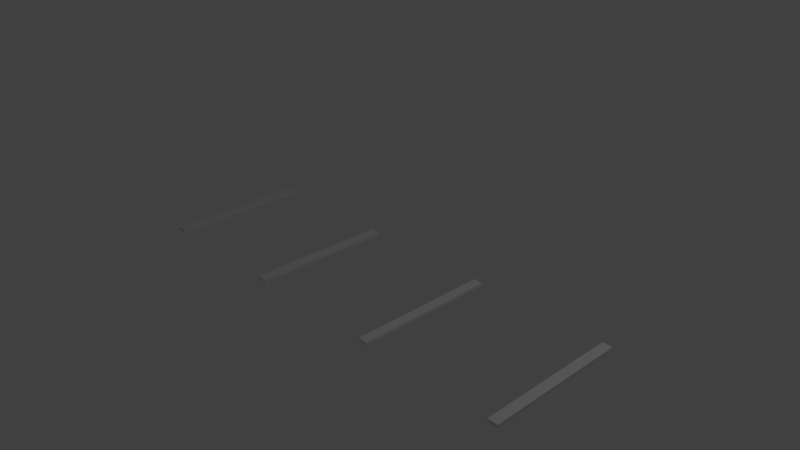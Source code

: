 # Source: roadpaint.blend  (saved by Blender 2.78.0; exported with 4.5.12 LTS)
import bpy
from mathutils import Matrix  # noqa: F401  (used for matrix-valued properties, if any)

bpy.ops.wm.read_factory_settings(use_empty=True)
scene = bpy.context.scene
scene.name = 'Scene'

# ---- collections
col_collection_1 = bpy.data.collections.new('Collection 1'); scene.collection.children.link(col_collection_1)

# ---- world
world_world = bpy.data.worlds.new('World'); scene.world = world_world
world_world.color = (0.05088, 0.05088, 0.05088)
world_world.use_sun_shadow = False
world_world.sun_shadow_jitter_overblur = 0.0
world_world.cycles.sampling_method = 'MANUAL'

# ---- cameras
cam_camera = bpy.data.cameras.new('Camera')
cam_camera.clip_end = 100.0
cam_camera.lens = 35.0
cam_camera.sensor_width = 32.0
cam_camera.sensor_height = 18.0
cam_camera.ortho_scale = 7.314
cam_camera.dof.focus_distance = 0.0
cam_camera.dof.aperture_fstop = 128.0

# ---- lights
light_lamp = bpy.data.lights.new('Lamp', 'POINT')
light_lamp.transmission_factor = 0.0
light_lamp.cutoff_distance = 30.0
light_lamp.energy = 100.0
light_lamp.shadow_buffer_clip_start = 1.001
light_lamp.shadow_soft_size = 0.1
light_lamp.shadow_maximum_resolution = 0.006
light_lamp.use_absolute_resolution = True

# ---- meshes
me_cube = bpy.data.meshes.new('Cube')
me_cube.from_pydata([(27.27, -1.0, -1.0), (27.27, -1.0, 1.0), (27.27, 1.0, -1.0), (27.27, 1.0, 1.0), (29.27, -1.0, -1.0), (29.27, -1.0, 1.0), (29.27, 1.0, -1.0), (29.27, 1.0, 1.0), (-57.54, -1.0, -1.0), (-57.54, -1.0, 1.0), (-57.54, 1.0, -1.0), (-57.54, 1.0, 1.0), (-55.54, -1.0, -1.0), (-55.54, -1.0, 1.0), (-55.54, 1.0, -1.0), (-55.54, 1.0, 1.0), (-29.27, -1.0, -1.0), (-29.27, -1.0, 1.0), (-29.27, 1.0, -1.0), (-29.27, 1.0, 1.0), (-27.27, -1.0, -1.0), (-27.27, -1.0, 1.0), (-27.27, 1.0, -1.0), (-27.27, 1.0, 1.0), (-1.0, -1.0, -1.0), (-1.0, -1.0, 1.0), (-1.0, 1.0, -1.0), (-1.0, 1.0, 1.0), (1.0, -1.0, -1.0), (1.0, -1.0, 1.0), (1.0, 1.0, -1.0), (1.0, 1.0, 1.0)], [], [(0, 1, 3, 2), (2, 3, 7, 6), (6, 7, 5, 4), (4, 5, 1, 0), (2, 6, 4, 0), (7, 3, 1, 5), (8, 9, 11, 10), (10, 11, 15, 14), (14, 15, 13, 12), (12, 13, 9, 8), (10, 14, 12, 8), (15, 11, 9, 13), (16, 17, 19, 18), (18, 19, 23, 22), (22, 23, 21, 20), (20, 21, 17, 16), (18, 22, 20, 16), (23, 19, 17, 21), (24, 25, 27, 26), (26, 27, 31, 30), (30, 31, 29, 28), (28, 29, 25, 24), (26, 30, 28, 24), (31, 27, 25, 29)])
me_cube.use_remesh_preserve_volume = False
me_cube.use_remesh_preserve_attributes = False
me_cube.use_mirror_vertex_groups = False
me_cube.update()

# ---- objects
ob_lamp = bpy.data.objects.new('Lamp', light_lamp)
ob_camera = bpy.data.objects.new('Camera', cam_camera)
ob_cube = bpy.data.objects.new('Cube', me_cube)

# ---- transforms, parenting, visibility, modifiers, constraints
ob_lamp.location = (4.076, 1.005, 5.904)
ob_lamp.rotation_euler = (0.6503, 0.05522, 1.866)
ob_lamp.lock_rotations_4d = False
ob_lamp.empty_display_type = 'ARROWS'
ob_lamp.color = (0.0, 0.0, 0.0, 0.0)
ob_lamp.lineart.crease_threshold = 0.0
ob_camera.location = (7.481, -6.508, 5.344)
ob_camera.rotation_euler = (1.109, 0.0, 0.8149)
ob_camera.lock_rotations_4d = False
ob_camera.empty_display_type = 'ARROWS'
ob_camera.color = (0.0, 0.0, 0.0, 0.0)
ob_camera.display_type = 'WIRE'
ob_camera.lineart.crease_threshold = 0.0
ob_cube.location = (1.0, 0.0, -0.4033)
ob_cube.scale = (0.07077, 1.0, -0.02263)
ob_cube.lineart.crease_threshold = 0.0

# ---- collection membership
col_collection_1.objects.link(ob_lamp)
col_collection_1.objects.link(ob_camera)
col_collection_1.objects.link(ob_cube)

# ---- scene / render settings (as saved in the file)
scene.camera = ob_camera
scene.frame_start = 1; scene.frame_end = 250; scene.frame_set(1)
scene.render.engine = 'BLENDER_EEVEE_NEXT'
scene.render.resolution_percentage = 50
scene.render.dither_intensity = 0.0
scene.cycles.use_denoising = False
scene.cycles.samples = 128
scene.cycles.sampling_pattern = 'TABULATED_SOBOL'
scene.cycles.light_sampling_threshold = 0.0
scene.cycles.use_adaptive_sampling = False
scene.cycles.use_light_tree = False
scene.cycles.blur_glossy = 0.0
scene.cycles.sample_clamp_indirect = 0.0
scene.view_settings.view_transform = 'Standard'
bpy.context.view_layer.update()
